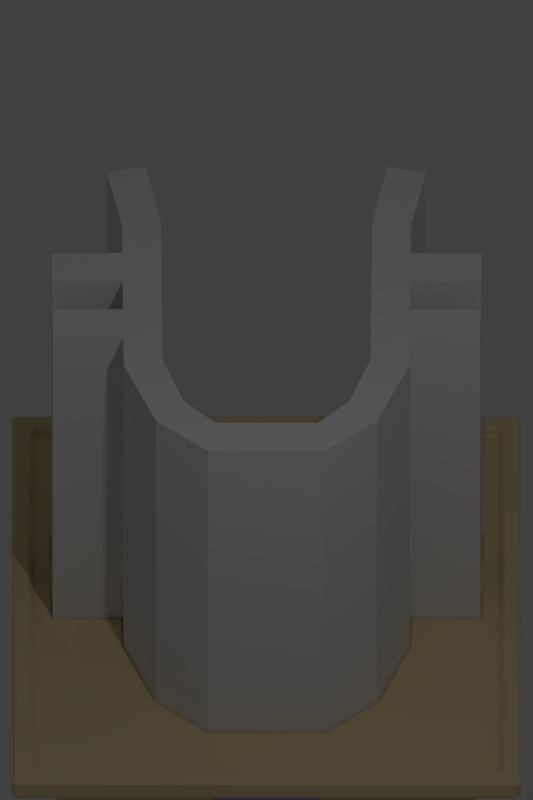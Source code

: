 # Source: tile.blend  (saved by Blender 2.77.0; exported with 4.5.12 LTS)
import bpy
from mathutils import Matrix  # noqa: F401  (used for matrix-valued properties, if any)

bpy.ops.wm.read_factory_settings(use_empty=True)
scene = bpy.context.scene
scene.name = 'Scene'

# ---- collections
col_collection_1 = bpy.data.collections.new('Collection 1'); scene.collection.children.link(col_collection_1)

# ---- materials (node trees are filled in below, after node groups)
mat_material = bpy.data.materials.new('Material')
mat_material.alpha_threshold = 0.0
mat_material.use_transparent_shadow = False
mat_material.diffuse_color = (0.8, 0.6301, 0.3675, 1.0)
mat_material.roughness = 0.5
mat_material.line_color = (0.0, 0.0, 0.0, 1.0)
mat_glow = bpy.data.materials.new('Glow')
mat_glow.alpha_threshold = 0.0
mat_glow.use_transparent_shadow = False
mat_glow.diffuse_color = (0.391, 0.4897, 0.8, 1.0)
mat_glow.roughness = 0.5
mat_glow.line_color = (0.0, 0.0, 0.0, 1.0)
mat_material_001 = bpy.data.materials.new('Material.001')
mat_material_001.alpha_threshold = 0.0
mat_material_001.use_transparent_shadow = False
mat_material_001.roughness = 0.5

# ---- material node trees

# ---- world
world_world = bpy.data.worlds.new('World'); scene.world = world_world
world_world.color = (0.05088, 0.05088, 0.05088)
world_world.use_sun_shadow = False
world_world.sun_shadow_jitter_overblur = 0.0
world_world.cycles.sampling_method = 'MANUAL'

# ---- cameras
cam_camera = bpy.data.cameras.new('Camera')
cam_camera.type = 'ORTHO'
cam_camera.clip_end = 100.0
cam_camera.lens = 35.0
cam_camera.sensor_width = 32.0
cam_camera.sensor_height = 18.0
cam_camera.ortho_scale = 3.814
cam_camera.dof.focus_distance = 0.0
cam_camera.dof.aperture_fstop = 128.0

# ---- lights
light_spot = bpy.data.lights.new('Spot', 'AREA')
light_spot.transmission_factor = 0.0
light_spot.energy = 0.0
light_spot.shadow_buffer_clip_start = 0.5
light_spot.shadow_soft_size = 0.1
light_spot.shadow_maximum_resolution = 0.006
light_spot.use_absolute_resolution = True
light_spot.size = 0.1
light_spot.size_y = 0.1
light_point = bpy.data.lights.new('Point', 'POINT')
light_point.color = (0.5726, 0.7163, 1.0)
light_point.transmission_factor = 0.0
light_point.energy = 0.0
light_point.shadow_buffer_clip_start = 0.5
light_point.shadow_soft_size = 0.1
light_point.shadow_maximum_resolution = 0.006
light_point.use_absolute_resolution = True
light_lamp = bpy.data.lights.new('Lamp', 'POINT')
light_lamp.transmission_factor = 0.0
light_lamp.cutoff_distance = 30.0
light_lamp.energy = 100.0
light_lamp.shadow_buffer_clip_start = 1.001
light_lamp.shadow_soft_size = 0.1
light_lamp.shadow_maximum_resolution = 0.006
light_lamp.use_absolute_resolution = True

# ---- meshes
me_cube = bpy.data.meshes.new('Cube')
me_cube.from_pydata([(1.0, 1.0, -1.0), (1.0, -1.0, -1.0), (-1.0, -1.0, -1.0), (-1.0, 1.0, -1.0), (1.0, 1.0, 1.0), (1.0, -1.0, 1.0), (-1.0, -1.0, 1.0), (-1.0, 1.0, 1.0), (1.0, 0.2458, -0.9125), (1.0, -0.2458, -0.9125), (-1.0, -0.3333, -1.0), (-1.0, 0.3333, -1.0), (1.0, 0.2458, 0.9125), (1.0, -0.2458, 0.9125), (-1.0, -0.3333, 1.0), (-1.0, 0.3333, 1.0), (1.0, 0.3333, -1.0), (1.0, -0.3333, -1.0), (1.0, 0.3333, 1.0), (1.0, -0.3333, 1.0), (0.9204, 0.2458, -0.9125), (0.9204, -0.2458, -0.9125), (0.9204, 0.2458, 0.9125), (0.9204, -0.2458, 0.9125), (1.0, 0.9305, -0.4593), (1.0, 0.9305, -0.3407), (1.0, 0.9305, 0.3407), (1.0, 0.9305, 0.4593), (1.0, -0.9305, -0.4593), (1.0, -0.9305, -0.3407), (1.0, -0.9305, 0.3407), (1.0, -0.9305, 0.4593), (-1.0, -1.0, -0.6), (-1.0, -1.0, -0.2), (-1.0, -1.0, 0.2), (-1.0, -1.0, 0.6), (-1.0, 1.0, -0.6), (-1.0, 1.0, -0.2), (-1.0, 1.0, 0.2), (-1.0, 1.0, 0.6), (-1.0, -0.3333, 0.6), (-1.0, -0.3333, 0.2), (-1.0, -0.3333, -0.2), (-1.0, -0.3333, -0.6), (-1.0, 0.3333, 0.6), (-1.0, 0.3333, 0.2), (-1.0, 0.3333, -0.2), (-1.0, 0.3333, -0.6), (1.0, 0.4028, 0.4593), (1.0, 0.4028, 0.3407), (1.0, 0.4028, -0.3407), (1.0, 0.4028, -0.4593), (1.0, -0.4028, 0.4593), (1.0, -0.4028, 0.3407), (1.0, -0.4028, -0.3407), (1.0, -0.4028, -0.4593), (1.0, 0.2458, 0.5475), (1.0, 0.2458, 0.1825), (1.0, 0.2458, -0.1825), (1.0, 0.2458, -0.5475), (1.0, -0.2458, 0.5475), (1.0, -0.2458, 0.1825), (1.0, -0.2458, -0.1825), (1.0, -0.2458, -0.5475), (0.9204, 0.2458, 0.5475), (0.9204, 0.2458, 0.1825), (0.9204, 0.2458, -0.1825), (0.9204, 0.2458, -0.5475), (0.9204, -0.2458, 0.5475), (0.9204, -0.2458, 0.1825), (0.9204, -0.2458, -0.1825), (0.9204, -0.2458, -0.5475), (1.0, 1.0, -0.6), (1.0, 1.0, -0.2), (1.0, 1.0, 0.2), (1.0, 1.0, 0.6), (1.0, -1.0, -0.6), (1.0, -1.0, -0.2), (1.0, -1.0, 0.2), (1.0, -1.0, 0.6), (1.0, 0.3333, 0.6), (1.0, 0.3333, 0.2), (1.0, 0.3333, -0.2), (1.0, 0.3333, -0.6), (1.0, -0.3333, 0.6), (1.0, -0.3333, 0.2), (1.0, -0.3333, -0.2), (1.0, -0.3333, -0.6), (0.8909, 0.9305, -0.4593), (0.8909, 0.9305, -0.3407), (0.8909, 0.9305, 0.3407), (0.8909, 0.9305, 0.4593), (0.8909, -0.9305, -0.4593), (0.8909, -0.9305, -0.3407), (0.8909, -0.9305, 0.3407), (0.8909, -0.9305, 0.4593), (0.8909, 0.4028, 0.4593), (0.8909, 0.4028, 0.3407), (0.8909, 0.4028, -0.3407), (0.8909, 0.4028, -0.4593), (0.8909, -0.4028, 0.4593), (0.8909, -0.4028, 0.3407), (0.8909, -0.4028, -0.3407), (0.8909, -0.4028, -0.4593), (1.214, -0.4046, 1.104), (1.214, -1.214, 1.104), (1.214, 1.214, 1.104), (-1.214, 1.214, 1.104), (-1.214, -1.214, 1.104), (-1.214, 0.4046, 1.104), (1.214, 0.4046, 1.104), (-1.214, -0.4046, 1.104), (1.119, -0.4046, 1.218), (1.119, -1.119, 1.218), (1.119, 1.119, 1.218), (-1.119, 1.119, 1.218), (-1.119, -1.119, 1.218), (-1.119, 0.4046, 1.218), (1.119, 0.4046, 1.218), (-1.119, -0.4046, 1.218), (1.214, -0.4046, 1.218), (1.214, -1.214, 1.218), (1.214, 1.214, 1.218), (-1.214, 1.214, 1.218), (-1.214, -1.214, 1.218), (-1.214, 0.4046, 1.218), (1.214, 0.4046, 1.218), (-1.214, -0.4046, 1.218), (-1.119, 0.4046, 1.172), (1.119, 0.4046, 1.172), (-1.119, -0.4046, 1.172), (1.119, -0.4046, 1.172), (1.119, -1.119, 1.172), (1.119, 1.119, 1.172), (-1.119, 1.119, 1.172), (-1.119, -1.119, 1.172)], [], [(17, 1, 2, 10), (4, 7, 107, 106), (84, 19, 5, 79), (79, 5, 6, 35), (44, 15, 7, 39), (72, 0, 3, 36), (35, 6, 14, 40), (40, 14, 15, 44), (75, 4, 18, 80), (9, 8, 20, 21), (7, 15, 109, 107), (19, 18, 110, 104), (0, 16, 11, 3), (16, 17, 10, 11), (8, 9, 17, 16), (13, 12, 18, 19), (59, 8, 16, 83), (60, 13, 19, 84), (64, 22, 23, 68), (63, 9, 21, 71), (12, 13, 23, 22), (56, 12, 22, 64), (8, 59, 67, 20), (59, 58, 66, 67), (58, 57, 65, 66), (57, 56, 64, 65), (13, 60, 68, 23), (60, 61, 69, 68), (61, 62, 70, 69), (62, 63, 71, 70), (20, 67, 71, 21), (67, 66, 70, 71), (66, 65, 69, 70), (65, 64, 68, 69), (9, 63, 87, 17), (63, 62, 86, 87), (62, 61, 85, 86), (61, 60, 84, 85), (12, 56, 80, 18), (56, 57, 81, 80), (57, 58, 82, 81), (58, 59, 83, 82), (0, 72, 83, 16), (51, 24, 88, 99), (73, 74, 81, 82), (52, 31, 95, 100), (10, 43, 47, 11), (43, 42, 46, 47), (42, 41, 45, 46), (41, 40, 44, 45), (2, 32, 43, 10), (32, 33, 42, 43), (33, 34, 41, 42), (34, 35, 40, 41), (4, 75, 39, 7), (75, 74, 38, 39), (74, 73, 37, 38), (73, 72, 36, 37), (11, 47, 36, 3), (47, 46, 37, 36), (46, 45, 38, 37), (45, 44, 39, 38), (1, 76, 32, 2), (76, 77, 33, 32), (77, 78, 34, 33), (78, 79, 35, 34), (17, 87, 76, 1), (24, 25, 89, 88), (86, 85, 78, 77), (55, 54, 102, 103), (25, 24, 72, 73), (27, 26, 74, 75), (28, 29, 77, 76), (30, 31, 79, 78), (49, 48, 80, 81), (51, 50, 82, 83), (52, 53, 85, 84), (54, 55, 87, 86), (24, 51, 83, 72), (50, 25, 73, 82), (26, 49, 81, 74), (48, 27, 75, 80), (55, 28, 76, 87), (29, 54, 86, 77), (53, 30, 78, 85), (31, 52, 84, 79), (88, 89, 98, 99), (90, 91, 96, 97), (103, 102, 93, 92), (101, 100, 95, 94), (26, 27, 91, 90), (25, 50, 98, 89), (29, 28, 92, 93), (49, 26, 90, 97), (31, 30, 94, 95), (27, 48, 96, 91), (48, 49, 97, 96), (28, 55, 103, 92), (50, 51, 99, 98), (54, 29, 93, 102), (53, 52, 100, 101), (30, 53, 101, 94), (104, 110, 126, 120), (109, 111, 127, 125), (105, 104, 120, 121), (14, 6, 108, 111), (18, 4, 106, 110), (6, 5, 105, 108), (15, 14, 111, 109), (5, 19, 104, 105), (119, 116, 135, 130), (114, 115, 134, 133), (115, 117, 128, 134), (107, 109, 125, 123), (106, 107, 123, 122), (111, 108, 124, 127), (110, 106, 122, 126), (108, 105, 121, 124), (112, 113, 121, 120), (115, 114, 122, 123), (113, 116, 124, 121), (117, 115, 123, 125), (114, 118, 126, 122), (118, 112, 120, 126), (116, 119, 127, 124), (119, 117, 125, 127), (131, 130, 135, 132), (133, 134, 128, 129), (129, 128, 130, 131), (118, 114, 133, 129), (116, 113, 132, 135), (113, 112, 131, 132), (117, 119, 130, 128), (112, 118, 129, 131)])
_ca = me_cube.color_attributes.new('Col', 'BYTE_COLOR', 'CORNER')
_ca.data.foreach_set('color', [0.7758, 0.6105, 0.3515, 1.0, 0.7758, 0.6105, 0.3515, 1.0, 0.7682, 0.6038, 0.3467, 1.0, 0.7454, 0.5841, 0.3325, 1.0, 0.7011, 0.552, 0.3185, 1.0, 0.7758, 0.6105, 0.3515, 1.0, 0.7758, 0.6105, 0.3515, 1.0, 0.7084, 0.552, 0.314, 1.0, 0.7758, 0.6105, 0.3515, 1.0, 0.7758, 0.6105, 0.3515, 1.0, 0.7758, 0.6105, 0.3515, 1.0, 0.7758, 0.6105, 0.3515, 1.0, 0.7758, 0.6105, 0.3515, 1.0, 0.6514, 0.521, 0.3095, 1.0, 0.7758, 0.6105, 0.3515, 1.0, 0.7758, 0.6105, 0.3515, 1.0, 0.15, 0.1195, 0.07227, 1.0, 0.09759, 0.07819, 0.04817, 1.0, 0.2423, 0.1912, 0.1144, 1.0, 0.3231, 0.2582, 0.15, 1.0, 0.7682, 0.6038, 0.3467, 1.0, 0.7758, 0.6105, 0.3515, 1.0, 0.7758, 0.6105, 0.3515, 1.0, 0.6795, 0.5271, 0.3005, 1.0, 0.3231, 0.2582, 0.15, 1.0, 0.2423, 0.1912, 0.1144, 1.0, 0.09759, 0.07819, 0.04817, 1.0, 0.15, 0.1195, 0.07227, 1.0, 0.15, 0.1195, 0.07227, 1.0, 0.09759, 0.07819, 0.04817, 1.0, 0.09759, 0.07819, 0.04817, 1.0, 0.15, 0.1195, 0.07227, 1.0, 0.7758, 0.6105, 0.3515, 1.0, 0.7758, 0.6105, 0.3515, 1.0, 0.7758, 0.6105, 0.3515, 1.0, 0.7758, 0.6105, 0.3515, 1.0, 0.7758, 0.6105, 0.3515, 1.0, 0.7758, 0.6105, 0.3515, 1.0, 0.7758, 0.6105, 0.3515, 1.0, 0.7758, 0.6105, 0.3515, 1.0, 0.2423, 0.1912, 0.1144, 1.0, 0.09759, 0.07819, 0.04817, 1.0, 0.3813, 0.3005, 0.1779, 1.0, 0.6584, 0.5149, 0.3005, 1.0, 0.7157, 0.5583, 0.3185, 1.0, 0.7305, 0.5711, 0.3325, 1.0, 0.6445, 0.5029, 0.2918, 1.0, 0.6376, 0.4969, 0.2918, 1.0, 0.7758, 0.6105, 0.3515, 1.0, 0.7758, 0.6105, 0.3515, 1.0, 0.7379, 0.5906, 0.3372, 1.0, 0.7605, 0.6038, 0.3467, 1.0, 0.7758, 0.6105, 0.3515, 1.0, 0.7758, 0.6105, 0.3515, 1.0, 0.7454, 0.5841, 0.3325, 1.0, 0.7379, 0.5906, 0.3372, 1.0, 0.7758, 0.6105, 0.3515, 1.0, 0.7758, 0.6105, 0.3515, 1.0, 0.7758, 0.6105, 0.3515, 1.0, 0.7758, 0.6105, 0.3515, 1.0, 0.7605, 0.5972, 0.3419, 1.0, 0.7605, 0.5972, 0.3419, 1.0, 0.7305, 0.5711, 0.3325, 1.0, 0.7157, 0.5583, 0.3185, 1.0, 0.7758, 0.6105, 0.3515, 1.0, 0.7758, 0.6105, 0.3515, 1.0, 0.7758, 0.6105, 0.3515, 1.0, 0.7758, 0.6105, 0.3515, 1.0, 0.7758, 0.6105, 0.3515, 1.0, 0.7758, 0.6105, 0.3515, 1.0, 0.7758, 0.6105, 0.3515, 1.0, 0.7758, 0.6105, 0.3515, 1.0, 0.7758, 0.6105, 0.3515, 1.0, 0.7605, 0.5972, 0.3419, 1.0, 0.7682, 0.6038, 0.3467, 1.0, 0.7758, 0.6105, 0.3515, 1.0, 0.7682, 0.6038, 0.3467, 1.0, 0.7758, 0.6105, 0.3515, 1.0, 0.7758, 0.6105, 0.3515, 1.0, 0.7682, 0.6038, 0.3467, 1.0, 0.7605, 0.5972, 0.3419, 1.0, 0.7605, 0.5972, 0.3419, 1.0, 0.7682, 0.6038, 0.3467, 1.0, 0.7605, 0.5972, 0.3419, 1.0, 0.7758, 0.6105, 0.3515, 1.0, 0.7758, 0.6105, 0.3515, 1.0, 0.7758, 0.6105, 0.3515, 1.0, 0.7758, 0.6105, 0.3515, 1.0, 0.7605, 0.5972, 0.3467, 1.0, 0.7758, 0.6105, 0.3515, 1.0, 0.7758, 0.6105, 0.3515, 1.0, 0.7529, 0.5906, 0.3419, 1.0, 0.7758, 0.6105, 0.3515, 1.0, 0.7758, 0.6105, 0.3515, 1.0, 0.7758, 0.6105, 0.3515, 1.0, 0.7758, 0.6105, 0.3515, 1.0, 0.7758, 0.6105, 0.3515, 1.0, 0.7758, 0.6105, 0.3515, 1.0, 0.7758, 0.6105, 0.3515, 1.0, 0.7758, 0.6105, 0.3515, 1.0, 0.7758, 0.6105, 0.3515, 1.0, 0.7758, 0.6105, 0.3515, 1.0, 0.7758, 0.6105, 0.3515, 1.0, 0.7758, 0.6105, 0.3515, 1.0, 0.1095, 0.08866, 0.05448, 1.0, 0.2195, 0.1746, 0.1046, 1.0, 0.01681, 0.01444, 0.009721, 1.0, 0.005182, 0.004391, 0.003347, 1.0, 0.2195, 0.1746, 0.1046, 1.0, 0.2705, 0.2195, 0.1274, 1.0, 0.05448, 0.04667, 0.02122, 1.0, 0.01681, 0.01444, 0.009721, 1.0, 0.2705, 0.2195, 0.1274, 1.0, 0.6654, 0.5271, 0.3095, 1.0, 0.5583, 0.4452, 0.2582, 1.0, 0.05448, 0.04667, 0.02122, 1.0, 0.6654, 0.5271, 0.3095, 1.0, 0.7682, 0.6038, 0.3467, 1.0, 0.7682, 0.6038, 0.3467, 1.0, 0.5583, 0.4452, 0.2582, 1.0, 0.7758, 0.6105, 0.3515, 1.0, 0.7758, 0.6105, 0.3515, 1.0, 0.7758, 0.6105, 0.3515, 1.0, 0.7758, 0.6105, 0.3515, 1.0, 0.7758, 0.6105, 0.3515, 1.0, 0.7758, 0.6105, 0.3515, 1.0, 0.7758, 0.6105, 0.3515, 1.0, 0.7758, 0.6105, 0.3515, 1.0, 0.7758, 0.6105, 0.3515, 1.0, 0.7758, 0.6105, 0.3515, 1.0, 0.7758, 0.6105, 0.3515, 1.0, 0.7758, 0.6105, 0.3515, 1.0, 0.7758, 0.6105, 0.3515, 1.0, 0.7758, 0.6105, 0.3515, 1.0, 0.7758, 0.6105, 0.3515, 1.0, 0.7758, 0.6105, 0.3515, 1.0, 0.7758, 0.6105, 0.3515, 1.0, 0.7758, 0.6105, 0.3515, 1.0, 0.7758, 0.6105, 0.3515, 1.0, 0.7758, 0.6105, 0.3515, 1.0, 0.7758, 0.6105, 0.3515, 1.0, 0.7758, 0.6105, 0.3515, 1.0, 0.7758, 0.6105, 0.3515, 1.0, 0.7758, 0.6105, 0.3515, 1.0, 0.7758, 0.6105, 0.3515, 1.0, 0.7758, 0.6105, 0.3515, 1.0, 0.7758, 0.6105, 0.3515, 1.0, 0.7758, 0.6105, 0.3515, 1.0, 0.7758, 0.6105, 0.3515, 1.0, 0.7758, 0.6105, 0.3515, 1.0, 0.7758, 0.6105, 0.3515, 1.0, 0.7758, 0.6105, 0.3515, 1.0, 0.7758, 0.6105, 0.3515, 1.0, 0.7758, 0.6105, 0.3515, 1.0, 0.7758, 0.6105, 0.3515, 1.0, 0.7758, 0.6105, 0.3515, 1.0, 0.7758, 0.6105, 0.3515, 1.0, 0.7758, 0.6105, 0.3515, 1.0, 0.7758, 0.6105, 0.3515, 1.0, 0.7758, 0.6105, 0.3515, 1.0, 0.7758, 0.6105, 0.3515, 1.0, 0.7758, 0.6105, 0.3515, 1.0, 0.7758, 0.6105, 0.3515, 1.0, 0.7758, 0.6105, 0.3515, 1.0, 0.7758, 0.6105, 0.3515, 1.0, 0.7758, 0.6105, 0.3515, 1.0, 0.7758, 0.6105, 0.3515, 1.0, 0.7758, 0.6105, 0.3515, 1.0, 0.7758, 0.6105, 0.3515, 1.0, 0.7758, 0.6105, 0.3515, 1.0, 0.7758, 0.6105, 0.3515, 1.0, 0.7758, 0.6105, 0.3515, 1.0, 0.7682, 0.6038, 0.3515, 1.0, 0.7682, 0.6038, 0.3467, 1.0, 0.7682, 0.6105, 0.3515, 1.0, 0.7758, 0.6105, 0.3515, 1.0, 0.7758, 0.6105, 0.3515, 1.0, 0.7758, 0.6105, 0.3515, 1.0, 0.7758, 0.6105, 0.3515, 1.0, 0.7758, 0.6105, 0.3515, 1.0, 0.7758, 0.6105, 0.3515, 1.0, 0.7758, 0.6105, 0.3515, 1.0, 0.7758, 0.6105, 0.3515, 1.0, 0.7758, 0.6105, 0.3515, 1.0, 0.5089, 0.402, 0.2346, 1.0, 0.2582, 0.2051, 0.1221, 1.0, 0.2582, 0.2051, 0.1221, 1.0, 0.5089, 0.402, 0.2346, 1.0, 0.2582, 0.2051, 0.1221, 1.0, 0.1912, 0.1529, 0.09084, 1.0, 0.1912, 0.1529, 0.09084, 1.0, 0.2582, 0.2051, 0.1221, 1.0, 0.1912, 0.1529, 0.09084, 1.0, 0.1912, 0.1529, 0.09084, 1.0, 0.1912, 0.1529, 0.09084, 1.0, 0.1912, 0.1529, 0.09084, 1.0, 0.1912, 0.1529, 0.09084, 1.0, 0.15, 0.1195, 0.07227, 1.0, 0.15, 0.1195, 0.07227, 1.0, 0.1912, 0.1529, 0.09084, 1.0, 0.7454, 0.5906, 0.3419, 1.0, 0.4969, 0.3916, 0.2307, 1.0, 0.2582, 0.2051, 0.1221, 1.0, 0.5089, 0.402, 0.2346, 1.0, 0.4969, 0.3916, 0.2307, 1.0, 0.4233, 0.3372, 0.1981, 1.0, 0.1912, 0.1529, 0.09084, 1.0, 0.2582, 0.2051, 0.1221, 1.0, 0.4233, 0.3372, 0.1981, 1.0, 0.4233, 0.3372, 0.1981, 1.0, 0.1912, 0.1529, 0.09084, 1.0, 0.1912, 0.1529, 0.09084, 1.0, 0.4233, 0.3372, 0.1981, 1.0, 0.3231, 0.2582, 0.15, 1.0, 0.15, 0.1195, 0.07227, 1.0, 0.1912, 0.1529, 0.09084, 1.0, 0.2346, 0.1878, 0.1119, 1.0, 0.314, 0.2502, 0.147, 1.0, 0.3231, 0.2582, 0.15, 1.0, 0.2423, 0.1912, 0.1144, 1.0, 0.314, 0.2502, 0.147, 1.0, 0.4072, 0.3231, 0.1912, 1.0, 0.4233, 0.3372, 0.1981, 1.0, 0.3231, 0.2582, 0.15, 1.0, 0.4072, 0.3231, 0.1912, 1.0, 0.6105, 0.4851, 0.2831, 1.0, 0.4621, 0.3663, 0.2159, 1.0, 0.4233, 0.3372, 0.1981, 1.0, 0.6105, 0.4851, 0.2831, 1.0, 0.7682, 0.6038, 0.3467, 1.0, 0.6795, 0.5271, 0.3005, 1.0, 0.4621, 0.3663, 0.2159, 1.0, 0.5089, 0.402, 0.2346, 1.0, 0.2582, 0.2051, 0.1221, 1.0, 0.4969, 0.3916, 0.2307, 1.0, 0.7454, 0.5906, 0.3419, 1.0, 0.2582, 0.2051, 0.1221, 1.0, 0.1912, 0.1529, 0.09084, 1.0, 0.4233, 0.3372, 0.1981, 1.0, 0.4969, 0.3916, 0.2307, 1.0, 0.1912, 0.1529, 0.09084, 1.0, 0.1912, 0.1529, 0.09084, 1.0, 0.4233, 0.3372, 0.1981, 1.0, 0.4233, 0.3372, 0.1981, 1.0, 0.1912, 0.1529, 0.09084, 1.0, 0.15, 0.1195, 0.07227, 1.0, 0.3231, 0.2582, 0.15, 1.0, 0.4233, 0.3372, 0.1981, 1.0, 0.7758, 0.6105, 0.3515, 1.0, 0.7758, 0.6105, 0.3515, 1.0, 0.7758, 0.6105, 0.3515, 1.0, 0.7682, 0.6038, 0.3467, 1.0, 0.7758, 0.6105, 0.3515, 1.0, 0.7758, 0.6105, 0.3515, 1.0, 0.7758, 0.6105, 0.3515, 1.0, 0.7758, 0.6105, 0.3515, 1.0, 0.7758, 0.6105, 0.3515, 1.0, 0.7758, 0.6105, 0.3515, 1.0, 0.7758, 0.6105, 0.3515, 1.0, 0.7758, 0.6105, 0.3515, 1.0, 0.7758, 0.6105, 0.3515, 1.0, 0.7758, 0.6105, 0.3515, 1.0, 0.7758, 0.6105, 0.3515, 1.0, 0.7758, 0.6105, 0.3515, 1.0, 0.7758, 0.6105, 0.3515, 1.0, 0.7758, 0.6105, 0.3515, 1.0, 0.7758, 0.6105, 0.3515, 1.0, 0.7758, 0.6105, 0.3515, 1.0, 0.7682, 0.6038, 0.3467, 1.0, 0.7758, 0.6105, 0.3515, 1.0, 0.7758, 0.6105, 0.3515, 1.0, 0.7682, 0.6105, 0.3515, 1.0, 0.7758, 0.6105, 0.3515, 1.0, 0.7758, 0.6105, 0.3515, 1.0, 0.7758, 0.6105, 0.3515, 1.0, 0.7758, 0.6105, 0.3515, 1.0, 0.7758, 0.6105, 0.3515, 1.0, 0.7758, 0.6105, 0.3515, 1.0, 0.7758, 0.6105, 0.3515, 1.0, 0.7682, 0.6038, 0.3515, 1.0, 0.7758, 0.6105, 0.3515, 1.0, 0.7758, 0.6105, 0.3515, 1.0, 0.7758, 0.6105, 0.3515, 1.0, 0.7758, 0.6105, 0.3515, 1.0, 0.7758, 0.6105, 0.3515, 1.0, 0.7758, 0.6105, 0.3515, 1.0, 0.7758, 0.6105, 0.3515, 1.0, 0.7758, 0.6105, 0.3515, 1.0, 0.7758, 0.6105, 0.3515, 1.0, 0.7758, 0.6105, 0.3515, 1.0, 0.7758, 0.6105, 0.3515, 1.0, 0.7758, 0.6105, 0.3515, 1.0, 0.7758, 0.6105, 0.3515, 1.0, 0.7758, 0.6105, 0.3515, 1.0, 0.7758, 0.6105, 0.3515, 1.0, 0.7758, 0.6105, 0.3515, 1.0, 0.7758, 0.6105, 0.3515, 1.0, 0.7758, 0.6105, 0.3515, 1.0, 0.7758, 0.6105, 0.3515, 1.0, 0.7758, 0.6105, 0.3515, 1.0, 0.7758, 0.6105, 0.3515, 1.0, 0.7758, 0.6105, 0.3515, 1.0, 0.7758, 0.6105, 0.3515, 1.0, 0.7758, 0.6105, 0.3515, 1.0, 0.7758, 0.6105, 0.3515, 1.0, 0.7758, 0.6105, 0.3515, 1.0, 0.7758, 0.6105, 0.3515, 1.0, 0.7758, 0.6105, 0.3515, 1.0, 0.7758, 0.6105, 0.3515, 1.0, 0.7758, 0.6105, 0.3515, 1.0, 0.7758, 0.6105, 0.3515, 1.0, 0.7758, 0.6105, 0.3515, 1.0, 0.7758, 0.6105, 0.3515, 1.0, 0.7758, 0.6105, 0.3515, 1.0, 0.7758, 0.6105, 0.3515, 1.0, 0.7758, 0.6105, 0.3515, 1.0, 0.7758, 0.6105, 0.3515, 1.0, 0.7758, 0.6105, 0.3515, 1.0, 0.7758, 0.6105, 0.3515, 1.0, 0.7758, 0.6105, 0.3515, 1.0, 0.7758, 0.6105, 0.3515, 1.0, 0.7758, 0.6105, 0.3515, 1.0, 0.7758, 0.6105, 0.3515, 1.0, 0.7758, 0.6105, 0.3515, 1.0, 0.7758, 0.6105, 0.3515, 1.0, 0.7758, 0.6105, 0.3515, 1.0, 0.7758, 0.6105, 0.3515, 1.0, 0.7758, 0.6105, 0.3515, 1.0, 0.7758, 0.6105, 0.3515, 1.0, 0.7758, 0.6105, 0.3515, 1.0, 0.7758, 0.6105, 0.3515, 1.0, 0.7758, 0.6105, 0.3515, 1.0, 0.7758, 0.6105, 0.3515, 1.0, 0.7758, 0.6105, 0.3515, 1.0, 0.7758, 0.6105, 0.3515, 1.0, 0.7758, 0.6105, 0.3515, 1.0, 0.7758, 0.6105, 0.3515, 1.0, 0.7758, 0.6105, 0.3515, 1.0, 0.7758, 0.6105, 0.3515, 1.0, 0.7758, 0.6105, 0.3515, 1.0, 0.7758, 0.6105, 0.3515, 1.0, 0.7758, 0.6105, 0.3515, 1.0, 0.7758, 0.6105, 0.3515, 1.0, 0.7758, 0.6105, 0.3515, 1.0, 0.7758, 0.6105, 0.3515, 1.0, 0.7758, 0.6105, 0.3515, 1.0, 0.7758, 0.6105, 0.3515, 1.0, 0.7758, 0.6105, 0.3515, 1.0, 0.7758, 0.6105, 0.3515, 1.0, 0.7758, 0.6105, 0.3515, 1.0, 0.7758, 0.6105, 0.3515, 1.0, 0.7758, 0.6105, 0.3515, 1.0, 0.7758, 0.6105, 0.3515, 1.0, 0.7758, 0.6105, 0.3515, 1.0, 0.7758, 0.6105, 0.3515, 1.0, 0.7758, 0.6105, 0.3515, 1.0, 0.7758, 0.6105, 0.3515, 1.0, 0.7758, 0.6105, 0.3515, 1.0, 0.7758, 0.6105, 0.3515, 1.0, 0.7758, 0.6105, 0.3515, 1.0, 0.7758, 0.6105, 0.3515, 1.0, 0.7758, 0.6105, 0.3515, 1.0, 0.7758, 0.6105, 0.3515, 1.0, 0.7758, 0.6105, 0.3515, 1.0, 0.7758, 0.6105, 0.3515, 1.0, 0.7758, 0.6105, 0.3515, 1.0, 0.7758, 0.6105, 0.3515, 1.0, 0.7758, 0.6105, 0.3515, 1.0, 0.7157, 0.5647, 0.3278, 1.0, 0.7605, 0.5972, 0.3467, 1.0, 0.7305, 0.5776, 0.3419, 1.0, 0.6376, 0.5029, 0.2961, 1.0, 0.7758, 0.6105, 0.3515, 1.0, 0.7758, 0.6105, 0.3515, 1.0, 0.7758, 0.6105, 0.3515, 1.0, 0.7758, 0.6105, 0.3515, 1.0, 0.1746, 0.1413, 0.08438, 1.0, 0.1746, 0.1413, 0.08438, 1.0, 0.0, 0.0, 0.0, 1.0, 0.0, 0.0, 0.0, 1.0, 0.7758, 0.6105, 0.3515, 1.0, 0.7758, 0.6105, 0.3515, 1.0, 0.7758, 0.6105, 0.3515, 1.0, 0.7758, 0.6105, 0.3515, 1.0, 0.1248, 0.0999, 0.06125, 1.0, 0.1301, 0.0999, 0.06125, 1.0, 0.0006071, 0.0006071, 0.0006071, 1.0, 0.0, 0.0, 0.0, 1.0, 0.7758, 0.6105, 0.3515, 1.0, 0.7758, 0.6105, 0.3515, 1.0, 0.7682, 0.6038, 0.3515, 1.0, 0.7682, 0.6038, 0.3515, 1.0, 0.7529, 0.5972, 0.3419, 1.0, 0.7682, 0.6038, 0.3467, 1.0, 0.7682, 0.6038, 0.3467, 1.0, 0.7011, 0.552, 0.3278, 1.0, 0.7758, 0.6105, 0.3515, 1.0, 0.7758, 0.6105, 0.3515, 1.0, 0.7758, 0.6105, 0.3515, 1.0, 0.7758, 0.6105, 0.3515, 1.0, 0.7758, 0.6105, 0.3515, 1.0, 0.7758, 0.6105, 0.3515, 1.0, 0.7758, 0.6105, 0.3515, 1.0, 0.7758, 0.6105, 0.3515, 1.0, 0.7758, 0.6105, 0.3515, 1.0, 0.7758, 0.6105, 0.3515, 1.0, 0.7758, 0.6105, 0.3515, 1.0, 0.7758, 0.6105, 0.3515, 1.0, 0.7758, 0.6105, 0.3515, 1.0, 0.7758, 0.6105, 0.3515, 1.0, 0.7758, 0.6105, 0.3515, 1.0, 0.7758, 0.6105, 0.3515, 1.0, 0.3813, 0.3005, 0.1779, 1.0, 0.3813, 0.3005, 0.1779, 1.0, 0.6038, 0.4793, 0.2789, 1.0, 0.6038, 0.4793, 0.2789, 1.0, 0.7758, 0.6105, 0.3515, 1.0, 0.7758, 0.6105, 0.3515, 1.0, 0.7758, 0.6105, 0.3515, 1.0, 0.7991, 0.6308, 0.3663, 1.0, 0.09759, 0.07819, 0.04817, 1.0, 0.2423, 0.1912, 0.1144, 1.0, 0.6584, 0.5149, 0.3005, 1.0, 0.3813, 0.3005, 0.1779, 1.0, 0.7305, 0.5711, 0.3325, 1.0, 0.7011, 0.552, 0.3185, 1.0, 0.7084, 0.552, 0.314, 1.0, 0.6445, 0.5029, 0.2918, 1.0, 0.7758, 0.6105, 0.3515, 1.0, 0.6514, 0.521, 0.3095, 1.0, 0.7157, 0.5647, 0.3231, 1.0, 0.7758, 0.6105, 0.3515, 1.0, 0.09759, 0.07819, 0.04817, 1.0, 0.09759, 0.07819, 0.04817, 1.0, 0.3813, 0.3005, 0.1779, 1.0, 0.3813, 0.3005, 0.1779, 1.0, 0.6514, 0.521, 0.3095, 1.0, 0.7157, 0.5583, 0.3185, 1.0, 0.6376, 0.4969, 0.2918, 1.0, 0.7157, 0.5647, 0.3231, 1.0, 0.2961, 0.2346, 0.1384, 1.0, 0.2747, 0.2195, 0.1301, 1.0, 0.005182, 0.004391, 0.003347, 1.0, 0.0185, 0.01521, 0.01033, 1.0, 0.7758, 0.6105, 0.3515, 1.0, 0.2747, 0.2195, 0.1301, 1.0, 0.005605, 0.004777, 0.003677, 1.0, 0.7758, 0.6105, 0.3515, 1.0, 0.2747, 0.2195, 0.1301, 1.0, 0.2961, 0.2346, 0.1384, 1.0, 0.0185, 0.01521, 0.01033, 1.0, 0.005605, 0.004777, 0.003677, 1.0, 0.6584, 0.5149, 0.3005, 1.0, 0.3813, 0.3005, 0.1779, 1.0, 0.6038, 0.4793, 0.2789, 1.0, 0.7991, 0.6308, 0.3663, 1.0, 0.6584, 0.5149, 0.3005, 1.0, 0.6584, 0.5149, 0.3005, 1.0, 0.7991, 0.6308, 0.3663, 1.0, 0.7991, 0.6308, 0.3663, 1.0, 0.3813, 0.3005, 0.1779, 1.0, 0.6584, 0.5149, 0.3005, 1.0, 0.7991, 0.6308, 0.3663, 1.0, 0.6038, 0.4793, 0.2789, 1.0, 0.7758, 0.6105, 0.3515, 1.0, 0.7758, 0.6105, 0.3515, 1.0, 0.7991, 0.6308, 0.3663, 1.0, 0.7758, 0.6105, 0.3515, 1.0, 0.7758, 0.6105, 0.3515, 1.0, 0.7758, 0.6105, 0.3515, 1.0, 0.7991, 0.6308, 0.3663, 1.0, 0.7991, 0.6308, 0.3663, 1.0, 0.7758, 0.6105, 0.3515, 1.0, 0.7758, 0.6105, 0.3515, 1.0, 0.7991, 0.6308, 0.3663, 1.0, 0.7758, 0.6105, 0.3515, 1.0, 0.2747, 0.2195, 0.1301, 1.0, 0.7758, 0.6105, 0.3515, 1.0, 0.7991, 0.6308, 0.3663, 1.0, 0.7991, 0.6308, 0.3663, 1.0, 0.7758, 0.6105, 0.3515, 1.0, 0.2747, 0.2195, 0.1301, 1.0, 0.7991, 0.6308, 0.3663, 1.0, 0.7991, 0.6308, 0.3663, 1.0, 0.2961, 0.2346, 0.1384, 1.0, 0.2747, 0.2195, 0.1301, 1.0, 0.7991, 0.6308, 0.3663, 1.0, 0.6038, 0.4793, 0.2789, 1.0, 0.7758, 0.6105, 0.3515, 1.0, 0.7758, 0.6105, 0.3515, 1.0, 0.7758, 0.6105, 0.3515, 1.0, 0.7991, 0.6308, 0.3663, 1.0, 0.7758, 0.6105, 0.3515, 1.0, 0.7758, 0.6105, 0.3515, 1.0, 0.7758, 0.6105, 0.3515, 1.0, 0.7758, 0.6105, 0.3515, 1.0, 0.2747, 0.2195, 0.1301, 1.0, 0.2961, 0.2346, 0.1384, 1.0, 0.6038, 0.4793, 0.2789, 1.0, 0.7991, 0.6308, 0.3663, 1.0, 0.2961, 0.2346, 0.1384, 1.0, 0.2961, 0.2346, 0.1384, 1.0, 0.6038, 0.4793, 0.2789, 1.0, 0.6038, 0.4793, 0.2789, 1.0, 0.7758, 0.6105, 0.3515, 1.0, 0.0185, 0.01521, 0.01033, 1.0, 0.005182, 0.004391, 0.003347, 1.0, 0.7758, 0.6105, 0.3515, 1.0, 0.7758, 0.6105, 0.3515, 1.0, 0.005605, 0.004777, 0.003677, 1.0, 0.0185, 0.01521, 0.01033, 1.0, 0.7758, 0.6105, 0.3515, 1.0, 0.7758, 0.6105, 0.3515, 1.0, 0.0185, 0.01521, 0.01033, 1.0, 0.0185, 0.01521, 0.01033, 1.0, 0.7758, 0.6105, 0.3515, 1.0, 0.2961, 0.2346, 0.1384, 1.0, 0.2747, 0.2195, 0.1301, 1.0, 0.005182, 0.004391, 0.003347, 1.0, 0.0185, 0.01521, 0.01033, 1.0, 0.2747, 0.2195, 0.1301, 1.0, 0.2747, 0.2195, 0.1301, 1.0, 0.005182, 0.004391, 0.003347, 1.0, 0.005182, 0.004391, 0.003347, 1.0, 0.2747, 0.2195, 0.1301, 1.0, 0.2961, 0.2346, 0.1384, 1.0, 0.0185, 0.01521, 0.01033, 1.0, 0.005182, 0.004391, 0.003347, 1.0, 0.2961, 0.2346, 0.1384, 1.0, 0.2961, 0.2346, 0.1384, 1.0, 0.0185, 0.01521, 0.01033, 1.0, 0.0185, 0.01521, 0.01033, 1.0, 0.2961, 0.2346, 0.1384, 1.0, 0.2961, 0.2346, 0.1384, 1.0, 0.0185, 0.01521, 0.01033, 1.0, 0.0185, 0.01521, 0.01033, 1.0])
me_cube.materials.append(mat_material)
me_cube.use_remesh_preserve_volume = False
me_cube.use_remesh_preserve_attributes = False
me_cube.use_mirror_vertex_groups = False
me_cube.update()
me_cube_001 = bpy.data.meshes.new('Cube.001')
me_cube_001.from_pydata([(0.9204, 0.2458, -0.9125), (0.9204, -0.2458, -0.9125), (0.9204, 0.2458, 0.9125), (0.9204, -0.2458, 0.9125), (0.9204, 0.2458, 0.5475), (0.9204, 0.2458, 0.1825), (0.9204, 0.2458, -0.1825), (0.9204, 0.2458, -0.5475), (0.9204, -0.2458, 0.5475), (0.9204, -0.2458, 0.1825), (0.9204, -0.2458, -0.1825), (0.9204, -0.2458, -0.5475), (0.8909, 0.9305, -0.4593), (0.8909, 0.9305, -0.3407), (0.8909, 0.9305, 0.3407), (0.8909, 0.9305, 0.4593), (0.8909, -0.9305, -0.4593), (0.8909, -0.9305, -0.3407), (0.8909, -0.9305, 0.3407), (0.8909, -0.9305, 0.4593), (0.8909, 0.4028, 0.4593), (0.8909, 0.4028, 0.3407), (0.8909, 0.4028, -0.3407), (0.8909, 0.4028, -0.4593), (0.8909, -0.4028, 0.4593), (0.8909, -0.4028, 0.3407), (0.8909, -0.4028, -0.3407), (0.8909, -0.4028, -0.4593)], [], [(4, 2, 3, 8), (0, 7, 11, 1), (7, 6, 10, 11), (6, 5, 9, 10), (5, 4, 8, 9), (12, 13, 22, 23), (14, 15, 20, 21), (27, 26, 17, 16), (25, 24, 19, 18)])
me_cube_001.materials.append(mat_glow)
me_cube_001.use_remesh_preserve_volume = False
me_cube_001.use_remesh_preserve_attributes = False
me_cube_001.use_mirror_vertex_groups = False
me_cube_001.update()
me_cube_003 = bpy.data.meshes.new('Cube.003')
me_cube_003.from_pydata([(0.6409, 0.2432, -0.2954), (0.6409, 0.2432, 1.705), (0.8255, 0.2785, -0.2954), (0.8255, 0.2785, 1.705), (0.499, 0.3933, 1.705), (0.499, 0.3933, -0.2954), (0.6319, 0.526, 1.705), (0.6319, 0.526, -0.2954), (0.225, 0.4964, 1.705), (0.225, 0.4964, -0.2954), (0.2613, 0.6807, 1.705), (0.2613, 0.6807, -0.2954), (-0.6853, 0.5032, 1.705), (-0.6853, 0.5032, -0.2954), (-0.6655, 0.69, 1.705), (-0.6655, 0.69, -0.2954), (-1.049, 0.5771, 1.705), (-1.049, 0.5771, -0.2954), (-1.011, 0.7612, 1.705), (-1.011, 0.7612, -0.2954), (0.04293, 0.4977, -0.2954), (-0.1391, 0.4991, -0.2954), (-0.3212, 0.5005, -0.2954), (-0.5032, 0.5018, -0.2954), (-0.4802, 0.6882, -0.2954), (-0.2948, 0.6863, -0.2954), (-0.1094, 0.6845, -0.2954), (0.07595, 0.6826, -0.2954), (0.07595, 0.6826, 1.705), (-0.1094, 0.6845, 1.705), (-0.2948, 0.6863, 1.705), (-0.4802, 0.6882, 1.705), (-0.5032, 0.5018, 1.705), (-0.3212, 0.5005, 1.705), (-0.1391, 0.4991, 1.705), (0.04293, 0.4977, 1.705), (-0.4768, 1.025, -0.2954), (-0.2914, 1.023, -0.2954), (-0.106, 1.021, -0.2954), (0.07933, 1.019, -0.2954), (0.07933, 1.019, 1.705), (-0.106, 1.021, 1.705), (-0.2914, 1.023, 1.705), (-0.4768, 1.025, 1.705), (0.6409, -0.2432, -0.2954), (0.6409, -0.2432, 1.705), (0.8255, -0.2785, -0.2954), (0.8255, -0.2785, 1.705), (0.6393, 0.0, 1.705), (0.6393, 0.0, -0.2954), (0.8272, 0.0, 1.705), (0.8272, 0.0, -0.2954), (0.499, -0.3933, 1.705), (0.499, -0.3933, -0.2954), (0.6319, -0.526, 1.705), (0.6319, -0.526, -0.2954), (0.225, -0.4964, 1.705), (0.225, -0.4964, -0.2954), (0.2613, -0.6807, 1.705), (0.2613, -0.6807, -0.2954), (-0.6853, -0.5032, 1.705), (-0.6853, -0.5032, -0.2954), (-0.6655, -0.69, 1.705), (-0.6655, -0.69, -0.2954), (-1.049, -0.5771, 1.705), (-1.049, -0.5771, -0.2954), (-1.011, -0.7612, 1.705), (-1.011, -0.7612, -0.2954), (0.04293, -0.4977, -0.2954), (-0.1391, -0.4991, -0.2954), (-0.3212, -0.5005, -0.2954), (-0.5032, -0.5018, -0.2954), (-0.4802, -0.6882, -0.2954), (-0.2948, -0.6863, -0.2954), (-0.1094, -0.6845, -0.2954), (0.07595, -0.6826, -0.2954), (0.07595, -0.6826, 1.705), (-0.1094, -0.6845, 1.705), (-0.2948, -0.6863, 1.705), (-0.4802, -0.6882, 1.705), (-0.5032, -0.5018, 1.705), (-0.3212, -0.5005, 1.705), (-0.1391, -0.4991, 1.705), (0.04293, -0.4977, 1.705), (-0.4768, -1.025, -0.2954), (-0.2914, -1.023, -0.2954), (-0.106, -1.021, -0.2954), (0.07933, -1.019, -0.2954), (0.07933, -1.019, 1.705), (-0.106, -1.021, 1.705), (-0.2914, -1.023, 1.705), (-0.4768, -1.025, 1.705), (-0.03152, 0.1585, 0.04805), (-0.03152, 0.1585, -0.2751), (-0.06184, 0.1493, 0.04805), (-0.06184, 0.1493, -0.2751), (-0.08977, 0.1344, 0.04805), (-0.08977, 0.1344, -0.2751), (-0.1143, 0.1143, 0.04805), (-0.1143, 0.1143, -0.2751), (-0.1344, 0.08977, 0.04805), (-0.1344, 0.08977, -0.2751), (-0.1493, 0.06184, 0.04805), (-0.1493, 0.06184, -0.2751), (-0.1585, 0.03152, 0.04805), (-0.1585, 0.03152, -0.2751), (-0.1616, 4.148e-07, 0.04805), (-0.1616, 4.148e-07, -0.2751), (-0.1585, -0.03152, 0.04805), (-0.1585, -0.03152, -0.2751), (-0.1493, -0.06184, 0.04805), (-0.1493, -0.06184, -0.2751), (-0.1344, -0.08977, 0.04805), (-0.1344, -0.08977, -0.2751), (-0.1143, -0.1143, 0.04805), (-0.1143, -0.1143, -0.2751), (-0.08977, -0.1344, 0.04805), (-0.08977, -0.1344, -0.2751), (-0.06184, -0.1493, 0.04805), (-0.06184, -0.1493, -0.2751), (-0.03152, -0.1585, 0.04805), (-0.03152, -0.1585, -0.2751), (2.511e-08, -0.1616, 0.04805), (2.511e-08, -0.1616, -0.2751), (0.03152, -0.1585, 0.04805), (0.03152, -0.1585, -0.2751), (0.06184, -0.1493, 0.04805), (0.06184, -0.1493, -0.2751), (0.08977, -0.1344, 0.04805), (0.08977, -0.1344, -0.2751), (0.1143, -0.1143, 0.04805), (0.1143, -0.1143, -0.2751), (0.1344, -0.08977, 0.04805), (0.1344, -0.08977, -0.2751), (0.1493, -0.06184, 0.04805), (0.1493, -0.06184, -0.2751), (0.1585, -0.03152, 0.04805), (0.1585, -0.03152, -0.2751), (0.1616, 2.71e-07, 0.04805), (0.1616, 2.71e-07, -0.2751), (0.1585, 0.03152, 0.04805), (0.1585, 0.03152, -0.2751), (0.1493, 0.06184, 0.04805), (0.1493, 0.06184, -0.2751), (0.1344, 0.08977, 0.04805), (0.1344, 0.08977, -0.2751), (0.1143, 0.1143, 0.04805), (0.1143, 0.1143, -0.2751), (0.08977, 0.1344, 0.04805), (0.08977, 0.1344, -0.2751), (0.06184, 0.1493, 0.04805), (0.06184, 0.1493, -0.2751), (0.03152, 0.1585, 0.04805), (0.03152, 0.1585, -0.2751), (7.776e-08, 0.1616, 0.04805), (7.776e-08, 0.1616, -0.2751)], [], [(48, 1, 0, 49), (3, 2, 7, 6), (49, 0, 2, 51), (50, 3, 1, 48), (3, 50, 51, 2), (6, 7, 11, 10), (0, 1, 4, 5), (2, 0, 5, 7), (1, 3, 6, 4), (24, 23, 13, 15), (5, 4, 8, 9), (7, 5, 9, 11), (4, 6, 10, 8), (14, 15, 19, 18), (32, 31, 14, 12), (31, 24, 15, 14), (23, 32, 12, 13), (16, 18, 19, 17), (13, 12, 16, 17), (15, 13, 17, 19), (12, 14, 18, 16), (9, 8, 35, 20), (20, 35, 34, 21), (21, 34, 33, 22), (22, 33, 32, 23), (10, 11, 27, 28), (24, 31, 43, 36), (29, 26, 25, 30), (25, 24, 36, 37), (8, 10, 28, 35), (35, 28, 29, 34), (34, 29, 30, 33), (33, 30, 31, 32), (11, 9, 20, 27), (27, 20, 21, 26), (26, 21, 22, 25), (25, 22, 23, 24), (40, 39, 38, 41), (42, 37, 36, 43), (26, 29, 41, 38), (30, 25, 37, 42), (31, 30, 42, 43), (28, 27, 39, 40), (29, 28, 40, 41), (27, 26, 38, 39), (48, 49, 44, 45), (47, 54, 55, 46), (49, 51, 46, 44), (50, 48, 45, 47), (47, 46, 51, 50), (54, 58, 59, 55), (44, 53, 52, 45), (46, 55, 53, 44), (45, 52, 54, 47), (72, 63, 61, 71), (53, 57, 56, 52), (55, 59, 57, 53), (52, 56, 58, 54), (62, 66, 67, 63), (80, 60, 62, 79), (79, 62, 63, 72), (71, 61, 60, 80), (64, 65, 67, 66), (61, 65, 64, 60), (63, 67, 65, 61), (60, 64, 66, 62), (57, 68, 83, 56), (68, 69, 82, 83), (69, 70, 81, 82), (70, 71, 80, 81), (58, 76, 75, 59), (72, 84, 91, 79), (77, 78, 73, 74), (73, 85, 84, 72), (56, 83, 76, 58), (83, 82, 77, 76), (82, 81, 78, 77), (81, 80, 79, 78), (59, 75, 68, 57), (75, 74, 69, 68), (74, 73, 70, 69), (73, 72, 71, 70), (88, 89, 86, 87), (90, 91, 84, 85), (74, 86, 89, 77), (78, 90, 85, 73), (79, 91, 90, 78), (76, 88, 87, 75), (77, 89, 88, 76), (75, 87, 86, 74), (154, 92, 94, 96, 98, 100, 102, 104, 106, 108, 110, 112, 114, 116, 118, 120, 122, 124, 126, 128, 130, 132, 134, 136, 138, 140, 142, 144, 146, 148, 150, 152), (95, 93, 155, 153, 151, 149, 147, 145, 143, 141, 139, 137, 135, 133, 131, 129, 127, 125, 123, 121, 119, 117, 115, 113, 111, 109, 107, 105, 103, 101, 99, 97), (93, 92, 154, 155), (95, 94, 92, 93), (99, 98, 96, 97), (105, 104, 102, 103), (101, 100, 98, 99), (97, 96, 94, 95), (103, 102, 100, 101), (107, 106, 104, 105), (113, 112, 110, 111), (109, 108, 106, 107), (115, 114, 112, 113), (111, 110, 108, 109), (125, 124, 122, 123), (121, 120, 118, 119), (117, 116, 114, 115), (123, 122, 120, 121), (119, 118, 116, 117), (127, 126, 124, 125), (133, 132, 130, 131), (129, 128, 126, 127), (135, 134, 132, 133), (131, 130, 128, 129), (145, 144, 142, 143), (141, 140, 138, 139), (137, 136, 134, 135), (143, 142, 140, 141), (139, 138, 136, 137), (153, 152, 150, 151), (149, 148, 146, 147), (155, 154, 152, 153), (151, 150, 148, 149), (147, 146, 144, 145)])
me_cube_003.materials.append(mat_material_001)
me_cube_003.use_remesh_preserve_volume = False
me_cube_003.use_remesh_preserve_attributes = False
me_cube_003.use_mirror_vertex_groups = False
me_cube_003.update()

# ---- objects
ob_spot = bpy.data.objects.new('Spot', light_spot)
ob_point = bpy.data.objects.new('Point', light_point)
ob_empty = bpy.data.objects.new('Empty', None)
ob_camera = bpy.data.objects.new('Camera', cam_camera)
ob_cube = bpy.data.objects.new('Cube', me_cube)
ob_glowbit = bpy.data.objects.new('GlowBit', me_cube_001)
ob_cube_001 = bpy.data.objects.new('Cube.001', me_cube_003)
ob_lamp = bpy.data.objects.new('Lamp', light_lamp)

# ---- transforms, parenting, visibility, modifiers, constraints
ob_spot.location = (-4.694, -3.662, 32.03)
ob_spot.rotation_euler = (0.0344, 0.06279, 0.04885)
ob_spot.lineart.crease_threshold = 0.0
ob_point.location = (-0.1828, 0.00527, 1.476)
ob_point.lineart.crease_threshold = 0.0
ob_empty.location = (0.0, 0.0, 0.674)
ob_empty.scale = (3.385, 3.385, 3.385)
ob_empty.empty_image_offset = (0.0, 0.0)
ob_empty.lineart.crease_threshold = 0.0
ob_camera.location = (6.901, 0.0, 7.899)
ob_camera.rotation_euler = (1.109, 0.01082, 0.8149)
ob_camera.lock_rotations_4d = False
ob_camera.empty_display_type = 'ARROWS'
ob_camera.color = (0.0, 0.0, 0.0, 0.0)
ob_camera.display_type = 'WIRE'
ob_camera.lineart.crease_threshold = 0.0
_c = ob_camera.constraints.new('TRACK_TO'); _c.name = 'Track To'
_c.target = ob_empty
ob_cube.location = (0.0, 0.0, -1.914)
ob_cube.lock_rotations_4d = False
ob_cube.empty_display_type = 'ARROWS'
ob_cube.lineart.crease_threshold = 0.0
_m = ob_cube.modifiers.new('Boolean', 'BOOLEAN')
_m.object = ob_cube_001
_m.solver = 'FAST'
_m = ob_cube.modifiers.new('Bevel', 'BEVEL')
_m.limit_method = 'NONE'
_m.spread = 0.0
ob_glowbit.parent = ob_cube
ob_glowbit.location = (0.0413, 0.0, 0.0)
ob_glowbit.lock_rotations_4d = False
ob_glowbit.empty_display_type = 'ARROWS'
ob_glowbit.lineart.crease_threshold = 0.0
_m = ob_glowbit.modifiers.new('Bevel', 'BEVEL')
_m.limit_method = 'NONE'
_m.spread = 0.0
ob_cube_001.parent = ob_cube
ob_cube_001.location = (0.0, 0.0, 1.396)
ob_cube_001.lineart.crease_threshold = 0.0
ob_lamp.location = (4.076, 1.005, 5.904)
ob_lamp.rotation_euler = (0.6503, 0.05522, 1.866)
ob_lamp.lock_rotations_4d = False
ob_lamp.empty_display_type = 'ARROWS'
ob_lamp.color = (0.0, 0.0, 0.0, 0.0)
ob_lamp.lineart.crease_threshold = 0.0

# ---- collection membership
col_collection_1.objects.link(ob_spot)
col_collection_1.objects.link(ob_point)
col_collection_1.objects.link(ob_empty)
col_collection_1.objects.link(ob_camera)
col_collection_1.objects.link(ob_cube)
col_collection_1.objects.link(ob_glowbit)
col_collection_1.objects.link(ob_cube_001)
col_collection_1.objects.link(ob_lamp)

# ---- scene / render settings (as saved in the file)
scene.camera = ob_camera
scene.frame_start = 1; scene.frame_end = 2; scene.frame_set(2)
scene.render.engine = 'BLENDER_EEVEE_NEXT'
scene.render.resolution_x = 40
scene.render.resolution_y = 60
scene.render.dither_intensity = 0.0
scene.render.film_transparent = True
scene.cycles.use_denoising = False
scene.cycles.samples = 128
scene.cycles.sampling_pattern = 'TABULATED_SOBOL'
scene.cycles.light_sampling_threshold = 0.0
scene.cycles.use_adaptive_sampling = False
scene.cycles.use_light_tree = False
scene.cycles.blur_glossy = 0.0
scene.cycles.sample_clamp_indirect = 0.0
scene.view_settings.view_transform = 'Standard'
bpy.context.view_layer.update()
